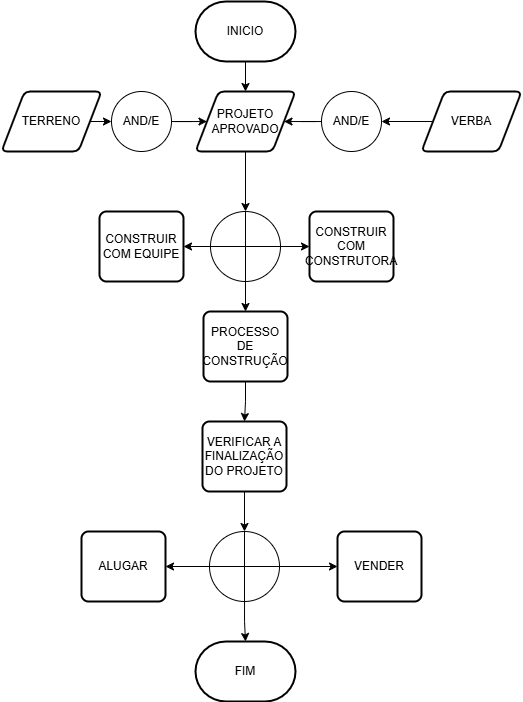

The diagram above was exported from draw.io. Its source (the exported page's mxGraphModel, read from the mxfile embedded in the PNG):
<mxGraphModel dx="710" dy="363" grid="1" gridSize="10" guides="1" tooltips="1" connect="1" arrows="1" fold="1" page="1" pageScale="1" pageWidth="827" pageHeight="1169" math="0" shadow="0">
  <root>
    <mxCell id="0" />
    <mxCell id="1" parent="0" />
    <mxCell id="4SvoFwR4CKr98sUI79Hv-3" edge="1" parent="1" source="4SvoFwR4CKr98sUI79Hv-1" style="edgeStyle=orthogonalEdgeStyle;rounded=0;orthogonalLoop=1;jettySize=auto;html=1;" target="4SvoFwR4CKr98sUI79Hv-2" value="">
      <mxGeometry relative="1" as="geometry" />
    </mxCell>
    <mxCell id="4SvoFwR4CKr98sUI79Hv-1" parent="1" style="strokeWidth=2;html=1;shape=mxgraph.flowchart.terminator;whiteSpace=wrap;" value="INICIO" vertex="1">
      <mxGeometry height="60" width="100" x="364" y="40" as="geometry" />
    </mxCell>
    <mxCell id="4SvoFwR4CKr98sUI79Hv-73" edge="1" parent="1" source="4SvoFwR4CKr98sUI79Hv-2" style="edgeStyle=orthogonalEdgeStyle;rounded=0;orthogonalLoop=1;jettySize=auto;html=1;" target="4SvoFwR4CKr98sUI79Hv-70" value="">
      <mxGeometry relative="1" as="geometry" />
    </mxCell>
    <mxCell id="4SvoFwR4CKr98sUI79Hv-2" parent="1" style="shape=parallelogram;html=1;strokeWidth=2;perimeter=parallelogramPerimeter;whiteSpace=wrap;rounded=1;arcSize=12;size=0.23;" value="PROJETO APROVADO" vertex="1">
      <mxGeometry height="60" width="100" x="364" y="130" as="geometry" />
    </mxCell>
    <mxCell id="4SvoFwR4CKr98sUI79Hv-66" edge="1" parent="1" source="4SvoFwR4CKr98sUI79Hv-6" style="edgeStyle=orthogonalEdgeStyle;rounded=0;orthogonalLoop=1;jettySize=auto;html=1;" target="4SvoFwR4CKr98sUI79Hv-2" value="">
      <mxGeometry relative="1" as="geometry" />
    </mxCell>
    <mxCell id="4SvoFwR4CKr98sUI79Hv-6" parent="1" style="verticalLabelPosition=bottom;verticalAlign=top;html=1;shape=mxgraph.flowchart.on-page_reference;" value="" vertex="1">
      <mxGeometry height="60" width="60" x="490" y="130" as="geometry" />
    </mxCell>
    <mxCell id="4SvoFwR4CKr98sUI79Hv-8" parent="1" style="text;html=1;whiteSpace=wrap;strokeColor=none;fillColor=none;align=center;verticalAlign=middle;rounded=0;" value="AND/E" vertex="1">
      <mxGeometry height="30" width="60" x="490" y="145" as="geometry" />
    </mxCell>
    <mxCell id="4SvoFwR4CKr98sUI79Hv-67" edge="1" parent="1" source="4SvoFwR4CKr98sUI79Hv-9" style="edgeStyle=orthogonalEdgeStyle;rounded=0;orthogonalLoop=1;jettySize=auto;html=1;" target="4SvoFwR4CKr98sUI79Hv-2" value="">
      <mxGeometry relative="1" as="geometry" />
    </mxCell>
    <mxCell id="4SvoFwR4CKr98sUI79Hv-9" parent="1" style="verticalLabelPosition=bottom;verticalAlign=top;html=1;shape=mxgraph.flowchart.on-page_reference;" value="" vertex="1">
      <mxGeometry height="60" width="60" x="280" y="130" as="geometry" />
    </mxCell>
    <mxCell id="4SvoFwR4CKr98sUI79Hv-10" parent="1" style="text;html=1;whiteSpace=wrap;strokeColor=none;fillColor=none;align=center;verticalAlign=middle;rounded=0;" value="AND/E" vertex="1">
      <mxGeometry height="30" width="60" x="280" y="145" as="geometry" />
    </mxCell>
    <mxCell id="4SvoFwR4CKr98sUI79Hv-64" edge="1" parent="1" source="4SvoFwR4CKr98sUI79Hv-12" style="edgeStyle=orthogonalEdgeStyle;rounded=0;orthogonalLoop=1;jettySize=auto;html=1;exitX=1;exitY=0.5;exitDx=0;exitDy=0;entryX=0;entryY=0.5;entryDx=0;entryDy=0;" target="4SvoFwR4CKr98sUI79Hv-10">
      <mxGeometry relative="1" as="geometry" />
    </mxCell>
    <mxCell id="4SvoFwR4CKr98sUI79Hv-12" parent="1" style="shape=parallelogram;html=1;strokeWidth=2;perimeter=parallelogramPerimeter;whiteSpace=wrap;rounded=1;arcSize=12;size=0.23;" value="TERRENO" vertex="1">
      <mxGeometry height="60" width="100" x="170" y="130" as="geometry" />
    </mxCell>
    <mxCell id="4SvoFwR4CKr98sUI79Hv-65" edge="1" parent="1" source="4SvoFwR4CKr98sUI79Hv-13" style="edgeStyle=orthogonalEdgeStyle;rounded=0;orthogonalLoop=1;jettySize=auto;html=1;" target="4SvoFwR4CKr98sUI79Hv-8" value="">
      <mxGeometry relative="1" as="geometry" />
    </mxCell>
    <mxCell id="4SvoFwR4CKr98sUI79Hv-13" parent="1" style="shape=parallelogram;html=1;strokeWidth=2;perimeter=parallelogramPerimeter;whiteSpace=wrap;rounded=1;arcSize=12;size=0.23;" value="VERBA" vertex="1">
      <mxGeometry height="60" width="100" x="590" y="130" as="geometry" />
    </mxCell>
    <mxCell id="4SvoFwR4CKr98sUI79Hv-68" parent="1" style="rounded=1;whiteSpace=wrap;html=1;absoluteArcSize=1;arcSize=14;strokeWidth=2;" value="CONSTRUIR COM EQUIPE" vertex="1">
      <mxGeometry height="70" width="84" x="268" y="250" as="geometry" />
    </mxCell>
    <mxCell id="4SvoFwR4CKr98sUI79Hv-69" parent="1" style="rounded=1;whiteSpace=wrap;html=1;absoluteArcSize=1;arcSize=14;strokeWidth=2;" value="CONSTRUIR COM CONSTRUTORA" vertex="1">
      <mxGeometry height="70" width="84" x="478" y="250" as="geometry" />
    </mxCell>
    <mxCell id="4SvoFwR4CKr98sUI79Hv-71" edge="1" parent="1" source="4SvoFwR4CKr98sUI79Hv-70" style="edgeStyle=orthogonalEdgeStyle;rounded=0;orthogonalLoop=1;jettySize=auto;html=1;" target="4SvoFwR4CKr98sUI79Hv-68" value="">
      <mxGeometry relative="1" as="geometry" />
    </mxCell>
    <mxCell id="4SvoFwR4CKr98sUI79Hv-72" edge="1" parent="1" source="4SvoFwR4CKr98sUI79Hv-70" style="edgeStyle=orthogonalEdgeStyle;rounded=0;orthogonalLoop=1;jettySize=auto;html=1;" target="4SvoFwR4CKr98sUI79Hv-69" value="">
      <mxGeometry relative="1" as="geometry" />
    </mxCell>
    <mxCell id="4SvoFwR4CKr98sUI79Hv-76" edge="1" parent="1" source="4SvoFwR4CKr98sUI79Hv-70" style="edgeStyle=orthogonalEdgeStyle;rounded=0;orthogonalLoop=1;jettySize=auto;html=1;" target="4SvoFwR4CKr98sUI79Hv-74" value="">
      <mxGeometry relative="1" as="geometry" />
    </mxCell>
    <mxCell id="4SvoFwR4CKr98sUI79Hv-70" parent="1" style="verticalLabelPosition=bottom;verticalAlign=top;html=1;shape=mxgraph.flowchart.summing_function;" value="" vertex="1">
      <mxGeometry height="70" width="70" x="379" y="250" as="geometry" />
    </mxCell>
    <mxCell id="4SvoFwR4CKr98sUI79Hv-77" edge="1" parent="1" source="4SvoFwR4CKr98sUI79Hv-74" style="edgeStyle=orthogonalEdgeStyle;rounded=0;orthogonalLoop=1;jettySize=auto;html=1;entryX=0.5;entryY=0;entryDx=0;entryDy=0;" target="4SvoFwR4CKr98sUI79Hv-75">
      <mxGeometry relative="1" as="geometry">
        <mxPoint x="414" y="440" as="targetPoint" />
      </mxGeometry>
    </mxCell>
    <mxCell id="4SvoFwR4CKr98sUI79Hv-74" parent="1" style="rounded=1;whiteSpace=wrap;html=1;absoluteArcSize=1;arcSize=14;strokeWidth=2;" value="PROCESSO DE CONSTRUÇÃO" vertex="1">
      <mxGeometry height="70" width="84" x="372" y="350" as="geometry" />
    </mxCell>
    <mxCell id="4SvoFwR4CKr98sUI79Hv-84" edge="1" parent="1" source="4SvoFwR4CKr98sUI79Hv-75" style="edgeStyle=orthogonalEdgeStyle;rounded=0;orthogonalLoop=1;jettySize=auto;html=1;" target="4SvoFwR4CKr98sUI79Hv-78" value="">
      <mxGeometry relative="1" as="geometry" />
    </mxCell>
    <mxCell id="4SvoFwR4CKr98sUI79Hv-75" parent="1" style="rounded=1;whiteSpace=wrap;html=1;absoluteArcSize=1;arcSize=14;strokeWidth=2;" value="VERIFICAR A FINALIZAÇÃO DO PROJETO" vertex="1">
      <mxGeometry height="70" width="84" x="371" y="460" as="geometry" />
    </mxCell>
    <mxCell id="4SvoFwR4CKr98sUI79Hv-85" edge="1" parent="1" source="4SvoFwR4CKr98sUI79Hv-78" style="edgeStyle=orthogonalEdgeStyle;rounded=0;orthogonalLoop=1;jettySize=auto;html=1;" target="4SvoFwR4CKr98sUI79Hv-79" value="">
      <mxGeometry relative="1" as="geometry" />
    </mxCell>
    <mxCell id="4SvoFwR4CKr98sUI79Hv-86" edge="1" parent="1" source="4SvoFwR4CKr98sUI79Hv-78" style="edgeStyle=orthogonalEdgeStyle;rounded=0;orthogonalLoop=1;jettySize=auto;html=1;" target="4SvoFwR4CKr98sUI79Hv-80" value="">
      <mxGeometry relative="1" as="geometry" />
    </mxCell>
    <mxCell id="4SvoFwR4CKr98sUI79Hv-87" edge="1" parent="1" source="4SvoFwR4CKr98sUI79Hv-78" style="edgeStyle=orthogonalEdgeStyle;rounded=0;orthogonalLoop=1;jettySize=auto;html=1;" target="4SvoFwR4CKr98sUI79Hv-83" value="">
      <mxGeometry relative="1" as="geometry" />
    </mxCell>
    <mxCell id="4SvoFwR4CKr98sUI79Hv-78" parent="1" style="verticalLabelPosition=bottom;verticalAlign=top;html=1;shape=mxgraph.flowchart.summing_function;" value="" vertex="1">
      <mxGeometry height="70" width="70" x="378" y="570" as="geometry" />
    </mxCell>
    <mxCell id="4SvoFwR4CKr98sUI79Hv-79" parent="1" style="rounded=1;whiteSpace=wrap;html=1;absoluteArcSize=1;arcSize=14;strokeWidth=2;" value="ALUGAR&lt;span style=&quot;color: rgba(0, 0, 0, 0); font-family: monospace; font-size: 0px; text-align: start; white-space: nowrap;&quot;&gt;%3CmxGraphModel%3E%3Croot%3E%3CmxCell%20id%3D%220%22%2F%3E%3CmxCell%20id%3D%221%22%20parent%3D%220%22%2F%3E%3CmxCell%20id%3D%222%22%20parent%3D%221%22%20style%3D%22rounded%3D1%3BwhiteSpace%3Dwrap%3Bhtml%3D1%3BabsoluteArcSize%3D1%3BarcSize%3D14%3BstrokeWidth%3D2%3B%22%20value%3D%22CONSTRUIR%20COM%20EQUIPE%22%20vertex%3D%221%22%3E%3CmxGeometry%20height%3D%2270%22%20width%3D%2284%22%20x%3D%22268%22%20y%3D%22250%22%20as%3D%22geometry%22%2F%3E%3C%2FmxCell%3E%3C%2Froot%3E%3C%2FmxGraphModel%3E&lt;/span&gt;" vertex="1">
      <mxGeometry height="70" width="84" x="250" y="570" as="geometry" />
    </mxCell>
    <mxCell id="4SvoFwR4CKr98sUI79Hv-80" parent="1" style="rounded=1;whiteSpace=wrap;html=1;absoluteArcSize=1;arcSize=14;strokeWidth=2;" value="VENDER" vertex="1">
      <mxGeometry height="70" width="84" x="506" y="570" as="geometry" />
    </mxCell>
    <mxCell id="4SvoFwR4CKr98sUI79Hv-83" parent="1" style="strokeWidth=2;html=1;shape=mxgraph.flowchart.terminator;whiteSpace=wrap;" value="FIM" vertex="1">
      <mxGeometry height="60" width="100" x="364" y="680" as="geometry" />
    </mxCell>
  </root>
</mxGraphModel>